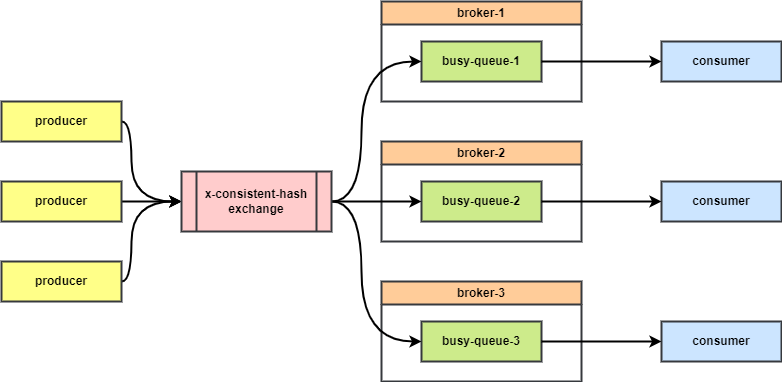

The diagram above was exported from draw.io. Its source (the exported page's mxGraphModel, read from the mxfile embedded in the PNG):
<mxGraphModel dx="1139" dy="801" grid="1" gridSize="10" guides="1" tooltips="1" connect="1" arrows="1" fold="1" page="1" pageScale="1" pageWidth="850" pageHeight="1100" math="0" shadow="0">
  <root>
    <mxCell id="0" />
    <mxCell id="1" parent="0" />
    <mxCell id="20" value="broker-1" style="swimlane;whiteSpace=wrap;html=1;strokeWidth=2;fontStyle=1;fillColor=#ffcc99;strokeColor=#36393d;" parent="1" vertex="1">
      <mxGeometry x="420" y="40" width="200" height="100" as="geometry" />
    </mxCell>
    <mxCell id="21" value="busy-queue-1" style="rounded=0;whiteSpace=wrap;html=1;strokeWidth=2;fontStyle=1;fillColor=#cdeb8b;strokeColor=#36393d;" parent="20" vertex="1">
      <mxGeometry x="40" y="40" width="120" height="40" as="geometry" />
    </mxCell>
    <mxCell id="22" value="broker-2" style="swimlane;whiteSpace=wrap;html=1;strokeWidth=2;fontStyle=1;fillColor=#ffcc99;strokeColor=#36393d;" parent="1" vertex="1">
      <mxGeometry x="420" y="180" width="200" height="100" as="geometry" />
    </mxCell>
    <mxCell id="36" value="busy-queue-2" style="rounded=0;whiteSpace=wrap;html=1;strokeWidth=2;fontStyle=1;fillColor=#cdeb8b;strokeColor=#36393d;" parent="22" vertex="1">
      <mxGeometry x="40" y="40" width="120" height="40" as="geometry" />
    </mxCell>
    <mxCell id="23" value="broker-3" style="swimlane;whiteSpace=wrap;html=1;strokeWidth=2;fontStyle=1;fillColor=#ffcc99;strokeColor=#36393d;" parent="1" vertex="1">
      <mxGeometry x="420" y="320" width="200" height="100" as="geometry" />
    </mxCell>
    <mxCell id="37" value="busy-queue-3" style="rounded=0;whiteSpace=wrap;html=1;strokeWidth=2;fontStyle=1;fillColor=#cdeb8b;strokeColor=#36393d;" parent="23" vertex="1">
      <mxGeometry x="40" y="40" width="120" height="40" as="geometry" />
    </mxCell>
    <mxCell id="42" style="edgeStyle=orthogonalEdgeStyle;curved=1;html=1;strokeWidth=2;" parent="1" source="25" target="41" edge="1">
      <mxGeometry relative="1" as="geometry">
        <Array as="points">
          <mxPoint x="170" y="160" />
          <mxPoint x="170" y="240" />
        </Array>
      </mxGeometry>
    </mxCell>
    <mxCell id="25" value="producer" style="rounded=0;whiteSpace=wrap;html=1;strokeWidth=2;fontStyle=1;fillColor=#ffff88;strokeColor=#36393d;" parent="1" vertex="1">
      <mxGeometry x="40" y="140" width="120" height="40" as="geometry" />
    </mxCell>
    <mxCell id="43" style="edgeStyle=orthogonalEdgeStyle;curved=1;html=1;strokeWidth=2;" parent="1" source="27" target="41" edge="1">
      <mxGeometry relative="1" as="geometry" />
    </mxCell>
    <mxCell id="27" value="producer" style="rounded=0;whiteSpace=wrap;html=1;strokeWidth=2;fontStyle=1;fillColor=#ffff88;strokeColor=#36393d;" parent="1" vertex="1">
      <mxGeometry x="40" y="220" width="120" height="40" as="geometry" />
    </mxCell>
    <mxCell id="44" style="edgeStyle=orthogonalEdgeStyle;curved=1;html=1;strokeWidth=2;" parent="1" source="29" target="41" edge="1">
      <mxGeometry relative="1" as="geometry">
        <Array as="points">
          <mxPoint x="170" y="320" />
          <mxPoint x="170" y="240" />
        </Array>
      </mxGeometry>
    </mxCell>
    <mxCell id="29" value="producer" style="rounded=0;whiteSpace=wrap;html=1;strokeWidth=2;fontStyle=1;fillColor=#ffff88;strokeColor=#36393d;" parent="1" vertex="1">
      <mxGeometry x="40" y="300" width="120" height="40" as="geometry" />
    </mxCell>
    <mxCell id="30" value="consumer" style="rounded=0;whiteSpace=wrap;html=1;strokeWidth=2;fontStyle=1;fillColor=#cce5ff;strokeColor=#36393d;" parent="1" vertex="1">
      <mxGeometry x="700" y="80" width="120" height="40" as="geometry" />
    </mxCell>
    <mxCell id="31" value="consumer" style="rounded=0;whiteSpace=wrap;html=1;strokeWidth=2;fontStyle=1;fillColor=#cce5ff;strokeColor=#36393d;" parent="1" vertex="1">
      <mxGeometry x="700" y="220" width="120" height="40" as="geometry" />
    </mxCell>
    <mxCell id="32" value="consumer" style="rounded=0;whiteSpace=wrap;html=1;strokeWidth=2;fontStyle=1;fillColor=#cce5ff;strokeColor=#36393d;" parent="1" vertex="1">
      <mxGeometry x="700" y="360" width="120" height="40" as="geometry" />
    </mxCell>
    <mxCell id="38" style="edgeStyle=orthogonalEdgeStyle;curved=1;html=1;strokeWidth=2;" parent="1" source="21" target="30" edge="1">
      <mxGeometry relative="1" as="geometry" />
    </mxCell>
    <mxCell id="39" style="edgeStyle=orthogonalEdgeStyle;curved=1;html=1;strokeWidth=2;" parent="1" source="36" target="31" edge="1">
      <mxGeometry relative="1" as="geometry" />
    </mxCell>
    <mxCell id="40" style="edgeStyle=orthogonalEdgeStyle;curved=1;html=1;strokeWidth=2;" parent="1" source="37" target="32" edge="1">
      <mxGeometry relative="1" as="geometry" />
    </mxCell>
    <mxCell id="45" style="edgeStyle=orthogonalEdgeStyle;html=1;curved=1;strokeWidth=2;" edge="1" parent="1" source="41" target="21">
      <mxGeometry relative="1" as="geometry">
        <Array as="points">
          <mxPoint x="400" y="240" />
          <mxPoint x="400" y="100" />
        </Array>
      </mxGeometry>
    </mxCell>
    <mxCell id="47" style="edgeStyle=orthogonalEdgeStyle;html=1;curved=1;strokeWidth=2;" edge="1" parent="1" source="41" target="37">
      <mxGeometry relative="1" as="geometry">
        <Array as="points">
          <mxPoint x="400" y="240" />
          <mxPoint x="400" y="380" />
        </Array>
      </mxGeometry>
    </mxCell>
    <mxCell id="48" style="edgeStyle=orthogonalEdgeStyle;curved=1;html=1;strokeWidth=2;" edge="1" parent="1" source="41" target="36">
      <mxGeometry relative="1" as="geometry" />
    </mxCell>
    <mxCell id="41" value="x-consistent-hash&lt;br&gt;exchange" style="shape=process;whiteSpace=wrap;html=1;backgroundOutline=1;strokeWidth=2;fontStyle=1;fillColor=#ffcccc;strokeColor=#36393d;" parent="1" vertex="1">
      <mxGeometry x="220" y="210" width="150" height="60" as="geometry" />
    </mxCell>
  </root>
</mxGraphModel>